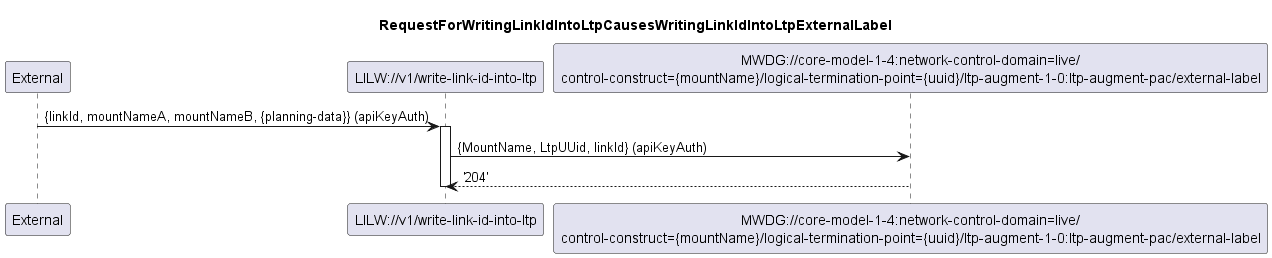

The diagram above was rendered by PlantUML. Its source (embedded in the PNG):
@startuml 014_WritingLinkIdIntoLtpExternalLabel
skinparam responseMessageBelowArrow true

title
RequestForWritingLinkIdIntoLtpCausesWritingLinkIdIntoLtpExternalLabel
end title

participant "External" as external
participant "LILW://v1/write-link-id-into-ltp" as lilw_write
participant "MWDG://core-model-1-4:network-control-domain=live/\ncontrol-construct={mountName}/logical-termination-point={uuid}/ltp-augment-1-0:ltp-augment-pac/external-label" as Mwdg


external -> lilw_write: {linkId, mountNameA, mountNameB, {planning-data}} (apiKeyAuth)

activate lilw_write
lilw_write -> Mwdg: {MountName, LtpUUid, linkId} (apiKeyAuth)
Mwdg --> lilw_write: '204'
deactivate lilw_write
@enduml